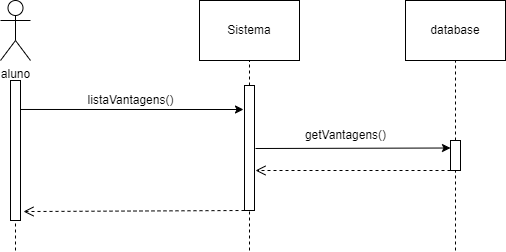

The diagram above was exported from draw.io. Its source (the exported page's mxGraphModel, read from the mxfile embedded in the PNG):
<mxGraphModel dx="880" dy="478" grid="1" gridSize="10" guides="1" tooltips="1" connect="1" arrows="1" fold="1" page="1" pageScale="1" pageWidth="827" pageHeight="1169" math="0" shadow="0">
  <root>
    <mxCell id="0" />
    <mxCell id="1" parent="0" />
    <mxCell id="MLc9PBIiQy-DshUm9dg1-14" value="" style="edgeStyle=orthogonalEdgeStyle;rounded=0;orthogonalLoop=1;jettySize=auto;html=1;exitX=1;exitY=0.207;exitDx=0;exitDy=0;exitPerimeter=0;entryX=-0.1;entryY=0.192;entryDx=0;entryDy=0;entryPerimeter=0;" edge="1" parent="1" source="MLc9PBIiQy-DshUm9dg1-3" target="MLc9PBIiQy-DshUm9dg1-15">
      <mxGeometry relative="1" as="geometry">
        <mxPoint x="350" y="151" as="targetPoint" />
      </mxGeometry>
    </mxCell>
    <mxCell id="MLc9PBIiQy-DshUm9dg1-3" value="" style="rounded=0;whiteSpace=wrap;html=1;" vertex="1" parent="1">
      <mxGeometry x="125" y="120" width="10" height="140" as="geometry" />
    </mxCell>
    <mxCell id="MLc9PBIiQy-DshUm9dg1-4" value="" style="endArrow=none;dashed=1;html=1;rounded=0;entryX=0.5;entryY=1;entryDx=0;entryDy=0;" edge="1" parent="1" target="MLc9PBIiQy-DshUm9dg1-3">
      <mxGeometry width="50" height="50" relative="1" as="geometry">
        <mxPoint x="130" y="290" as="sourcePoint" />
        <mxPoint x="440" y="230" as="targetPoint" />
      </mxGeometry>
    </mxCell>
    <mxCell id="MLc9PBIiQy-DshUm9dg1-5" value="Sistema" style="rounded=0;whiteSpace=wrap;html=1;" vertex="1" parent="1">
      <mxGeometry x="314" y="40" width="100" height="60" as="geometry" />
    </mxCell>
    <mxCell id="MLc9PBIiQy-DshUm9dg1-10" value="aluno" style="shape=umlActor;verticalLabelPosition=bottom;verticalAlign=top;html=1;outlineConnect=0;" vertex="1" parent="1">
      <mxGeometry x="115" y="40" width="30" height="60" as="geometry" />
    </mxCell>
    <mxCell id="MLc9PBIiQy-DshUm9dg1-12" value="" style="endArrow=none;dashed=1;html=1;rounded=0;entryX=0.5;entryY=1;entryDx=0;entryDy=0;" edge="1" parent="1" source="MLc9PBIiQy-DshUm9dg1-15" target="MLc9PBIiQy-DshUm9dg1-5">
      <mxGeometry width="50" height="50" relative="1" as="geometry">
        <mxPoint x="364" y="320" as="sourcePoint" />
        <mxPoint x="440" y="230" as="targetPoint" />
      </mxGeometry>
    </mxCell>
    <mxCell id="MLc9PBIiQy-DshUm9dg1-16" value="listaVantagens()" style="text;html=1;align=center;verticalAlign=middle;resizable=0;points=[];autosize=1;strokeColor=none;fillColor=none;" vertex="1" parent="1">
      <mxGeometry x="190" y="125" width="110" height="30" as="geometry" />
    </mxCell>
    <mxCell id="MLc9PBIiQy-DshUm9dg1-17" value="" style="endArrow=none;dashed=1;html=1;rounded=0;entryX=0.5;entryY=1;entryDx=0;entryDy=0;" edge="1" parent="1" target="MLc9PBIiQy-DshUm9dg1-15">
      <mxGeometry width="50" height="50" relative="1" as="geometry">
        <mxPoint x="364" y="290" as="sourcePoint" />
        <mxPoint x="364" y="100" as="targetPoint" />
      </mxGeometry>
    </mxCell>
    <mxCell id="MLc9PBIiQy-DshUm9dg1-15" value="" style="rounded=0;whiteSpace=wrap;html=1;" vertex="1" parent="1">
      <mxGeometry x="359" y="125" width="10" height="125" as="geometry" />
    </mxCell>
    <mxCell id="MLc9PBIiQy-DshUm9dg1-18" value="" style="endArrow=classic;html=1;rounded=0;entryX=0;entryY=0.25;entryDx=0;entryDy=0;" edge="1" parent="1" target="MLc9PBIiQy-DshUm9dg1-21">
      <mxGeometry width="50" height="50" relative="1" as="geometry">
        <mxPoint x="370" y="188" as="sourcePoint" />
        <mxPoint x="565" y="178" as="targetPoint" />
      </mxGeometry>
    </mxCell>
    <mxCell id="MLc9PBIiQy-DshUm9dg1-19" value="database" style="rounded=0;whiteSpace=wrap;html=1;" vertex="1" parent="1">
      <mxGeometry x="520" y="40" width="100" height="60" as="geometry" />
    </mxCell>
    <mxCell id="MLc9PBIiQy-DshUm9dg1-20" value="" style="endArrow=none;dashed=1;html=1;rounded=0;entryX=0.5;entryY=1;entryDx=0;entryDy=0;" edge="1" parent="1" source="MLc9PBIiQy-DshUm9dg1-21" target="MLc9PBIiQy-DshUm9dg1-19">
      <mxGeometry width="50" height="50" relative="1" as="geometry">
        <mxPoint x="570" y="320" as="sourcePoint" />
        <mxPoint x="440" y="230" as="targetPoint" />
      </mxGeometry>
    </mxCell>
    <mxCell id="MLc9PBIiQy-DshUm9dg1-22" value="" style="endArrow=none;dashed=1;html=1;rounded=0;entryX=0.5;entryY=1;entryDx=0;entryDy=0;" edge="1" parent="1" target="MLc9PBIiQy-DshUm9dg1-21">
      <mxGeometry width="50" height="50" relative="1" as="geometry">
        <mxPoint x="570" y="290" as="sourcePoint" />
        <mxPoint x="570" y="100" as="targetPoint" />
      </mxGeometry>
    </mxCell>
    <mxCell id="MLc9PBIiQy-DshUm9dg1-21" value="" style="rounded=0;whiteSpace=wrap;html=1;" vertex="1" parent="1">
      <mxGeometry x="565" y="180" width="10" height="30" as="geometry" />
    </mxCell>
    <mxCell id="MLc9PBIiQy-DshUm9dg1-24" value="getVantagens()" style="text;html=1;align=center;verticalAlign=middle;resizable=0;points=[];autosize=1;strokeColor=none;fillColor=none;" vertex="1" parent="1">
      <mxGeometry x="410" y="160" width="100" height="30" as="geometry" />
    </mxCell>
    <mxCell id="MLc9PBIiQy-DshUm9dg1-26" value="" style="html=1;verticalAlign=bottom;endArrow=open;dashed=1;endSize=8;curved=0;rounded=0;exitX=0;exitY=1;exitDx=0;exitDy=0;" edge="1" parent="1" source="MLc9PBIiQy-DshUm9dg1-21">
      <mxGeometry relative="1" as="geometry">
        <mxPoint x="450" y="250" as="sourcePoint" />
        <mxPoint x="370" y="210" as="targetPoint" />
      </mxGeometry>
    </mxCell>
    <mxCell id="MLc9PBIiQy-DshUm9dg1-28" value="" style="html=1;verticalAlign=bottom;endArrow=open;dashed=1;endSize=8;curved=0;rounded=0;exitX=0;exitY=1;exitDx=0;exitDy=0;entryX=1.3;entryY=0.936;entryDx=0;entryDy=0;entryPerimeter=0;" edge="1" parent="1" source="MLc9PBIiQy-DshUm9dg1-15" target="MLc9PBIiQy-DshUm9dg1-3">
      <mxGeometry relative="1" as="geometry">
        <mxPoint x="450" y="250" as="sourcePoint" />
        <mxPoint x="150" y="250" as="targetPoint" />
      </mxGeometry>
    </mxCell>
  </root>
</mxGraphModel>